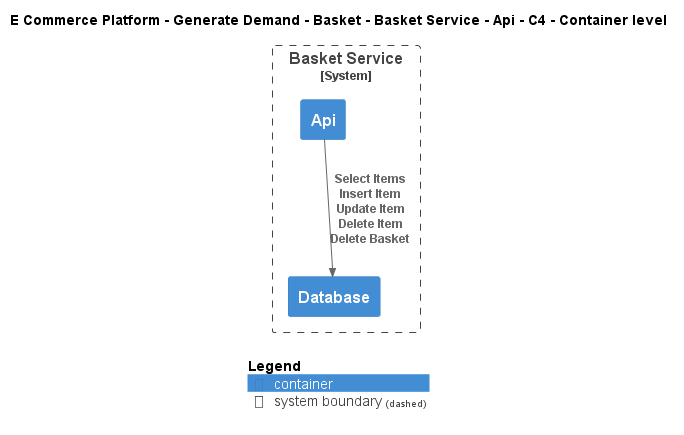

The diagram above was rendered by PlantUML. Its source (embedded in the PNG):
@startuml
!include ..\..\..\..\..\..\..\.c4s\C4_Container.puml

AddElementTag("c4interflow:lifecycle:new", $bgColor=green, $fontColor=#ffffff, $borderColor=green, $shadowing="False")
AddElementTag("c4interflow:lifecycle:changed", $bgColor=orange, $fontColor=#ffffff, $borderColor=orange, $shadowing="False")
AddElementTag("c4interflow:lifecycle:removed", $bgColor=red, $fontColor=#ffffff, $borderColor=red, $shadowing="False")

AddRelTag("c4interflow:lifecycle:new", $textColor=green, $lineColor=green)
AddRelTag("c4interflow:lifecycle:changed", $textColor=orange, $lineColor=orange)
AddRelTag("c4interflow:lifecycle:removed", $textColor=red, $lineColor=red)

SHOW_PERSON_PORTRAIT()
LAYOUT_TOP_DOWN()

skinparam linetype polyline

title E Commerce Platform - Generate Demand - Basket - Basket Service - Api - C4 - Container level


System_Boundary(ECommercePlatform.GenerateDemand.Basket.SoftwareSystems.BasketService, "Basket Service") {
    Container(ECommercePlatform.GenerateDemand.Basket.SoftwareSystems.BasketService.Containers.Api, "Api", "", "")
    Container(ECommercePlatform.GenerateDemand.Basket.SoftwareSystems.BasketService.Containers.Database, "Database", "", "")
}

Rel(ECommercePlatform.GenerateDemand.Basket.SoftwareSystems.BasketService.Containers.Api, ECommercePlatform.GenerateDemand.Basket.SoftwareSystems.BasketService.Containers.Database, "Select Items\nInsert Item\nUpdate Item\nDelete Item\nDelete Basket")


SHOW_LEGEND()
@enduml